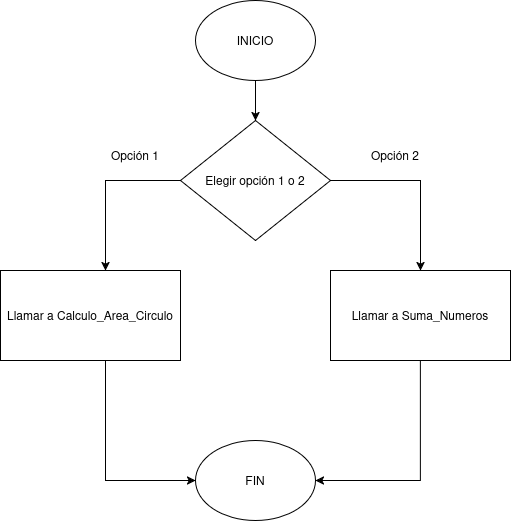

The diagram above was exported from draw.io. Its source (the exported page's mxGraphModel, read from the mxfile embedded in the PNG):
<mxGraphModel dx="1348" dy="795" grid="1" gridSize="10" guides="1" tooltips="1" connect="1" arrows="1" fold="1" page="1" pageScale="1" pageWidth="827" pageHeight="1169" math="0" shadow="0">
  <root>
    <mxCell id="0" />
    <mxCell id="1" parent="0" />
    <mxCell id="6EaQWd0mTgnjb6-ET0Ms-10" edge="1" parent="1" source="8hiBO5A9DHOStWAaOTM4-1" style="edgeStyle=orthogonalEdgeStyle;rounded=0;orthogonalLoop=1;jettySize=auto;html=1;" target="6EaQWd0mTgnjb6-ET0Ms-1" value="">
      <mxGeometry relative="1" as="geometry" />
    </mxCell>
    <mxCell id="8hiBO5A9DHOStWAaOTM4-1" parent="1" style="ellipse;whiteSpace=wrap;html=1;shapeInside=1;" value="INICIO" vertex="1">
      <mxGeometry height="80" width="120" x="340" y="20" as="geometry" />
    </mxCell>
    <mxCell id="8hiBO5A9DHOStWAaOTM4-2" parent="1" style="ellipse;whiteSpace=wrap;html=1;shapeInside=1;" value="FIN" vertex="1">
      <mxGeometry height="80" width="120" x="340" y="460" as="geometry" />
    </mxCell>
    <mxCell id="6EaQWd0mTgnjb6-ET0Ms-4" edge="1" parent="1" source="6EaQWd0mTgnjb6-ET0Ms-1" style="edgeStyle=orthogonalEdgeStyle;rounded=0;orthogonalLoop=1;jettySize=auto;html=1;" target="6EaQWd0mTgnjb6-ET0Ms-2">
      <mxGeometry relative="1" as="geometry">
        <Array as="points">
          <mxPoint x="250" y="200" />
        </Array>
      </mxGeometry>
    </mxCell>
    <mxCell id="6EaQWd0mTgnjb6-ET0Ms-5" edge="1" parent="1" source="6EaQWd0mTgnjb6-ET0Ms-1" style="edgeStyle=orthogonalEdgeStyle;rounded=0;orthogonalLoop=1;jettySize=auto;html=1;entryX=0.5;entryY=0;entryDx=0;entryDy=0;" target="6EaQWd0mTgnjb6-ET0Ms-3">
      <mxGeometry relative="1" as="geometry">
        <Array as="points">
          <mxPoint x="565" y="200" />
        </Array>
      </mxGeometry>
    </mxCell>
    <mxCell id="6EaQWd0mTgnjb6-ET0Ms-1" parent="1" style="rhombus;whiteSpace=wrap;html=1;shapeInside=1;" value="Elegir opción 1 o 2" vertex="1">
      <mxGeometry height="120" width="150" x="325" y="140" as="geometry" />
    </mxCell>
    <mxCell id="6EaQWd0mTgnjb6-ET0Ms-6" edge="1" parent="1" source="6EaQWd0mTgnjb6-ET0Ms-2" style="edgeStyle=orthogonalEdgeStyle;rounded=0;orthogonalLoop=1;jettySize=auto;html=1;exitX=0.5;exitY=1;exitDx=0;exitDy=0;" target="8hiBO5A9DHOStWAaOTM4-2">
      <mxGeometry relative="1" as="geometry">
        <Array as="points">
          <mxPoint x="250" y="500" />
        </Array>
      </mxGeometry>
    </mxCell>
    <mxCell id="6EaQWd0mTgnjb6-ET0Ms-2" parent="1" style="rounded=0;whiteSpace=wrap;html=1;" value="Llamar a Calculo_Area_Circulo" vertex="1">
      <mxGeometry height="90" width="180" x="145" y="290" as="geometry" />
    </mxCell>
    <mxCell id="6EaQWd0mTgnjb6-ET0Ms-9" edge="1" parent="1" source="6EaQWd0mTgnjb6-ET0Ms-3" style="edgeStyle=orthogonalEdgeStyle;rounded=0;orthogonalLoop=1;jettySize=auto;html=1;entryX=1;entryY=0.5;entryDx=0;entryDy=0;exitX=0.5;exitY=1;exitDx=0;exitDy=0;" target="8hiBO5A9DHOStWAaOTM4-2">
      <mxGeometry relative="1" as="geometry">
        <Array as="points">
          <mxPoint x="565" y="500" />
        </Array>
        <mxPoint x="580" y="500" as="targetPoint" />
      </mxGeometry>
    </mxCell>
    <mxCell id="6EaQWd0mTgnjb6-ET0Ms-3" parent="1" style="rounded=0;whiteSpace=wrap;html=1;" value="Llamar a Suma_Numeros" vertex="1">
      <mxGeometry height="90" width="180" x="475" y="290" as="geometry" />
    </mxCell>
    <mxCell id="6EaQWd0mTgnjb6-ET0Ms-11" parent="1" style="text;html=1;whiteSpace=wrap;strokeColor=none;fillColor=none;align=center;verticalAlign=middle;rounded=0;" value="Opción 1" vertex="1">
      <mxGeometry height="30" width="60" x="250" y="160" as="geometry" />
    </mxCell>
    <mxCell id="6EaQWd0mTgnjb6-ET0Ms-12" parent="1" style="text;html=1;whiteSpace=wrap;strokeColor=none;fillColor=none;align=center;verticalAlign=middle;rounded=0;" value="Opción 2" vertex="1">
      <mxGeometry height="30" width="60" x="510" y="160" as="geometry" />
    </mxCell>
  </root>
</mxGraphModel>